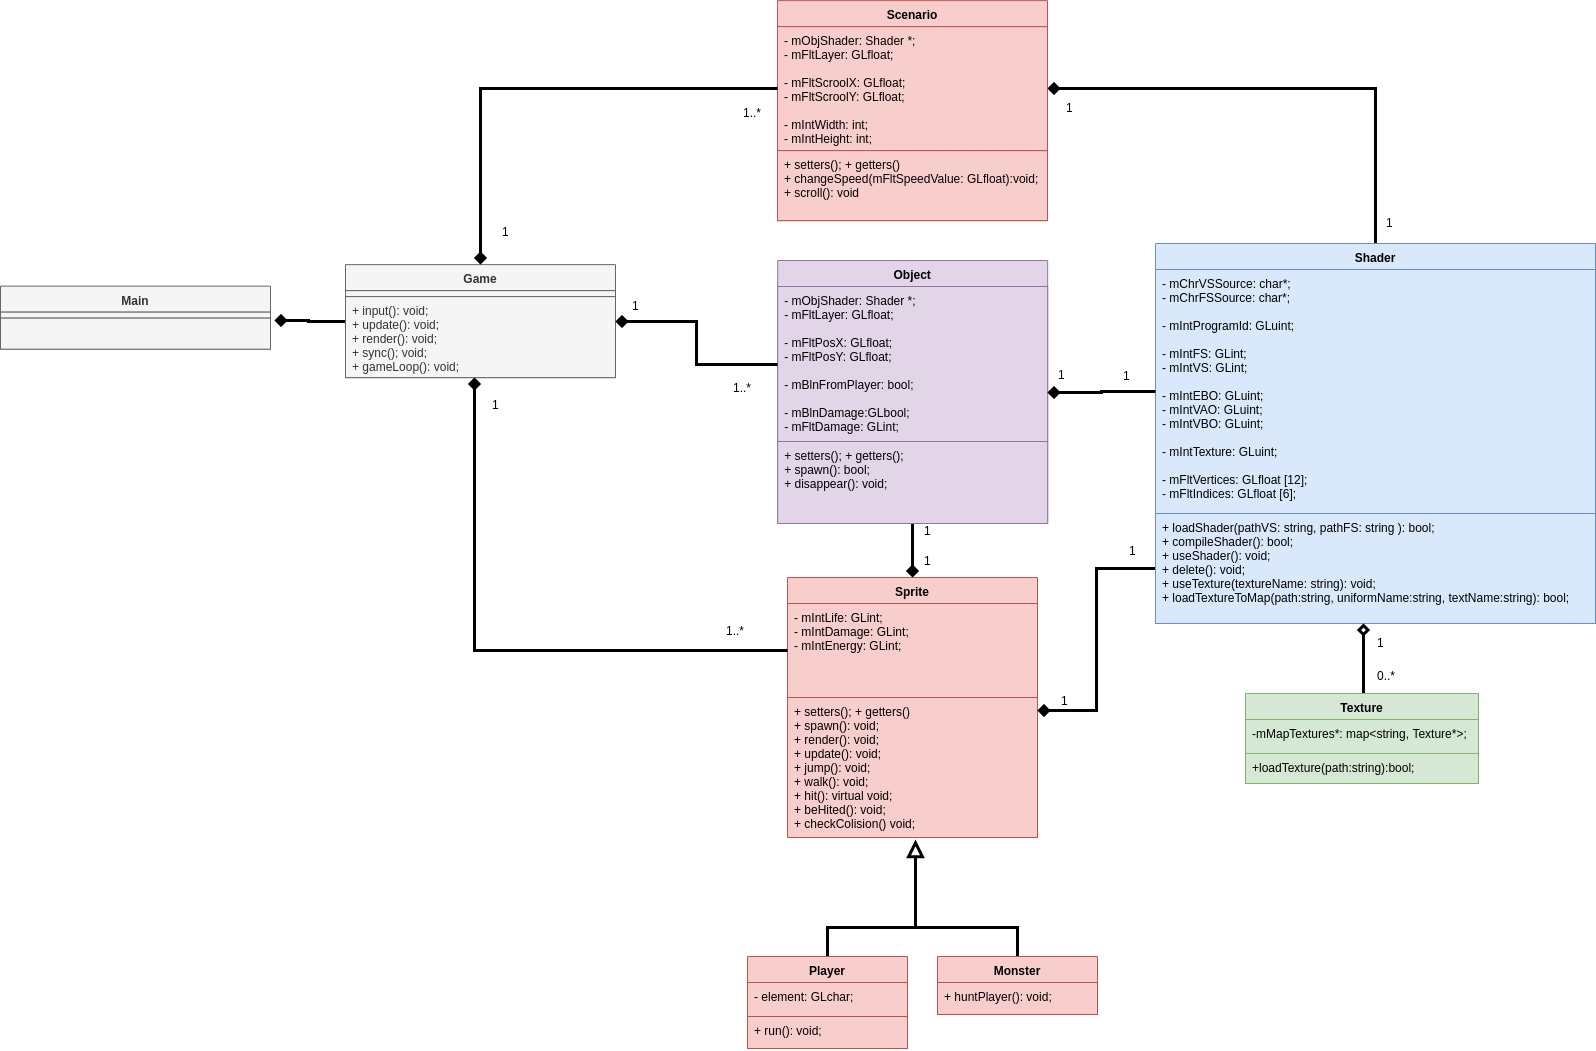

The diagram above was exported from draw.io. Its source (the exported page's mxGraphModel, read from the mxfile embedded in the PNG):
<mxGraphModel dx="1965" dy="847" grid="1" gridSize="1" guides="1" tooltips="1" connect="1" arrows="1" fold="1" page="1" pageScale="1" pageWidth="291" pageHeight="413" math="0" shadow="0">
  <root>
    <mxCell id="0" />
    <mxCell id="1" parent="0" />
    <mxCell id="v-V1SmvDT5Z0Dv-5Bj_v-1" value="Sprite" style="swimlane;fontStyle=1;align=center;verticalAlign=top;childLayout=stackLayout;horizontal=1;startSize=26;horizontalStack=0;resizeParent=1;resizeParentMax=0;resizeLast=0;collapsible=1;marginBottom=0;fillColor=#f8cecc;strokeColor=#b85450;gradientColor=none;swimlaneFillColor=none;rounded=0;" parent="1" vertex="1">
      <mxGeometry x="-328" y="324" width="250" height="260" as="geometry" />
    </mxCell>
    <mxCell id="v-V1SmvDT5Z0Dv-5Bj_v-2" value="- mIntLife: GLint;&#10;- mIntDamage: GLint;&#10;- mIntEnergy: GLint;&#10;" style="text;strokeColor=#b85450;fillColor=#f8cecc;align=left;verticalAlign=top;spacingLeft=4;spacingRight=4;overflow=hidden;rotatable=0;points=[[0,0.5],[1,0.5]];portConstraint=eastwest;" parent="v-V1SmvDT5Z0Dv-5Bj_v-1" vertex="1">
      <mxGeometry y="26" width="250" height="94" as="geometry" />
    </mxCell>
    <mxCell id="v-V1SmvDT5Z0Dv-5Bj_v-4" value="+ setters(); + getters()&#10;+ spawn(): void;&#10;+ render(): void;&#10;+ update(): void;&#10;+ jump(): void;&#10;+ walk(): void;&#10;+ hit(): virtual void;&#10;+ beHited(): void;&#10;+ checkColision() void;" style="text;strokeColor=#b85450;fillColor=#f8cecc;align=left;verticalAlign=top;spacingLeft=4;spacingRight=4;overflow=hidden;rotatable=0;points=[[0,0.5],[1,0.5]];portConstraint=eastwest;" parent="v-V1SmvDT5Z0Dv-5Bj_v-1" vertex="1">
      <mxGeometry y="120" width="250" height="140" as="geometry" />
    </mxCell>
    <mxCell id="v-V1SmvDT5Z0Dv-5Bj_v-16" style="edgeStyle=orthogonalEdgeStyle;rounded=0;orthogonalLoop=1;jettySize=auto;html=1;exitX=0.5;exitY=0;exitDx=0;exitDy=0;entryX=0.513;entryY=1.012;entryDx=0;entryDy=0;entryPerimeter=0;endArrow=block;endFill=0;endSize=11;strokeWidth=3;" parent="1" source="v-V1SmvDT5Z0Dv-5Bj_v-12" target="v-V1SmvDT5Z0Dv-5Bj_v-4" edge="1">
      <mxGeometry relative="1" as="geometry">
        <Array as="points">
          <mxPoint x="-288" y="674" />
          <mxPoint x="-200" y="674" />
        </Array>
      </mxGeometry>
    </mxCell>
    <mxCell id="v-V1SmvDT5Z0Dv-5Bj_v-12" value="Player" style="swimlane;fontStyle=1;align=center;verticalAlign=top;childLayout=stackLayout;horizontal=1;startSize=26;horizontalStack=0;resizeParent=1;resizeParentMax=0;resizeLast=0;collapsible=1;marginBottom=0;rounded=0;shadow=0;fillColor=#f8cecc;strokeColor=#b85450;" parent="1" vertex="1">
      <mxGeometry x="-368" y="703" width="160" height="92" as="geometry" />
    </mxCell>
    <mxCell id="v-V1SmvDT5Z0Dv-5Bj_v-13" value="- element: GLchar;" style="text;strokeColor=#b85450;fillColor=#f8cecc;align=left;verticalAlign=top;spacingLeft=4;spacingRight=4;overflow=hidden;rotatable=0;points=[[0,0.5],[1,0.5]];portConstraint=eastwest;" parent="v-V1SmvDT5Z0Dv-5Bj_v-12" vertex="1">
      <mxGeometry y="26" width="160" height="34" as="geometry" />
    </mxCell>
    <mxCell id="v-V1SmvDT5Z0Dv-5Bj_v-15" value="+ run(): void;" style="text;strokeColor=#b85450;fillColor=#f8cecc;align=left;verticalAlign=top;spacingLeft=4;spacingRight=4;overflow=hidden;rotatable=0;points=[[0,0.5],[1,0.5]];portConstraint=eastwest;" parent="v-V1SmvDT5Z0Dv-5Bj_v-12" vertex="1">
      <mxGeometry y="60" width="160" height="32" as="geometry" />
    </mxCell>
    <mxCell id="YNgbTzfAXjWWrnLfkI__-4" style="edgeStyle=orthogonalEdgeStyle;rounded=0;orthogonalLoop=1;jettySize=auto;html=1;exitX=0.5;exitY=0;exitDx=0;exitDy=0;endArrow=none;endFill=0;strokeWidth=3;" parent="1" source="v-V1SmvDT5Z0Dv-5Bj_v-17" edge="1">
      <mxGeometry relative="1" as="geometry">
        <mxPoint x="-200" y="645" as="targetPoint" />
      </mxGeometry>
    </mxCell>
    <mxCell id="v-V1SmvDT5Z0Dv-5Bj_v-17" value="Monster" style="swimlane;fontStyle=1;align=center;verticalAlign=top;childLayout=stackLayout;horizontal=1;startSize=26;horizontalStack=0;resizeParent=1;resizeParentMax=0;resizeLast=0;collapsible=1;marginBottom=0;rounded=0;shadow=0;fillColor=#f8cecc;strokeColor=#b85450;" parent="1" vertex="1">
      <mxGeometry x="-178" y="703" width="160" height="58" as="geometry" />
    </mxCell>
    <mxCell id="v-V1SmvDT5Z0Dv-5Bj_v-19" value="+ huntPlayer(): void;" style="text;strokeColor=#b85450;fillColor=#f8cecc;align=left;verticalAlign=top;spacingLeft=4;spacingRight=4;overflow=hidden;rotatable=0;points=[[0,0.5],[1,0.5]];portConstraint=eastwest;" parent="v-V1SmvDT5Z0Dv-5Bj_v-17" vertex="1">
      <mxGeometry y="26" width="160" height="32" as="geometry" />
    </mxCell>
    <mxCell id="OgEN6aoHIfYUpwzfWtcl-4" style="rounded=0;orthogonalLoop=1;jettySize=auto;html=1;endArrow=diamond;endFill=1;strokeWidth=3;entryX=1;entryY=0.093;entryDx=0;entryDy=0;entryPerimeter=0;exitX=0;exitY=0.5;exitDx=0;exitDy=0;edgeStyle=orthogonalEdgeStyle;" parent="1" source="v-V1SmvDT5Z0Dv-5Bj_v-26" target="v-V1SmvDT5Z0Dv-5Bj_v-4" edge="1">
      <mxGeometry relative="1" as="geometry">
        <mxPoint x="40" y="123" as="sourcePoint" />
        <mxPoint x="-40" y="78" as="targetPoint" />
      </mxGeometry>
    </mxCell>
    <mxCell id="YNgbTzfAXjWWrnLfkI__-24" style="edgeStyle=orthogonalEdgeStyle;rounded=0;orthogonalLoop=1;jettySize=auto;html=1;exitX=0.5;exitY=0;exitDx=0;exitDy=0;entryX=1;entryY=0.5;entryDx=0;entryDy=0;endArrow=diamond;endFill=1;strokeWidth=3;" parent="1" source="v-V1SmvDT5Z0Dv-5Bj_v-23" target="3qZMfBXI8sPe2hgBYrTI-2" edge="1">
      <mxGeometry relative="1" as="geometry" />
    </mxCell>
    <mxCell id="v-V1SmvDT5Z0Dv-5Bj_v-23" value="Shader" style="swimlane;fontStyle=1;align=center;verticalAlign=top;childLayout=stackLayout;horizontal=1;startSize=26;horizontalStack=0;resizeParent=1;resizeParentMax=0;resizeLast=0;collapsible=1;marginBottom=0;rounded=0;shadow=0;fillColor=#dae8fc;strokeColor=#6c8ebf;" parent="1" vertex="1">
      <mxGeometry x="40" y="-10" width="440" height="380" as="geometry" />
    </mxCell>
    <mxCell id="v-V1SmvDT5Z0Dv-5Bj_v-24" value="- mChrVSSource: char*;&#10;- mChrFSSource: char*;&#10;&#10;- mIntProgramId: GLuint;&#10;&#10;- mIntFS: GLint;&#10;- mIntVS: GLint;&#10;&#10;- mIntEBO: GLuint;&#10;- mIntVAO: GLuint;&#10;- mIntVBO: GLuint;&#10;&#10;- mIntTexture: GLuint;&#10;&#10;- mFltVertices: GLfloat [12];&#10;- mFltIndices: GLfloat [6];&#10;" style="text;strokeColor=#6c8ebf;fillColor=#dae8fc;align=left;verticalAlign=top;spacingLeft=4;spacingRight=4;overflow=hidden;rotatable=0;points=[[0,0.5],[1,0.5]];portConstraint=eastwest;" parent="v-V1SmvDT5Z0Dv-5Bj_v-23" vertex="1">
      <mxGeometry y="26" width="440" height="244" as="geometry" />
    </mxCell>
    <mxCell id="v-V1SmvDT5Z0Dv-5Bj_v-26" value="+ loadShader(pathVS: string, pathFS: string ): bool;&#10;+ compileShader(): bool;&#10;+ useShader(): void;&#10;+ delete(): void;&#10;+ useTexture(textureName: string): void;&#10;+ loadTextureToMap(path:string, uniformName:string, textName:string): bool;&#10;&#10;&#10;" style="text;strokeColor=#6c8ebf;fillColor=#dae8fc;align=left;verticalAlign=top;spacingLeft=4;spacingRight=4;overflow=hidden;rotatable=0;points=[[0,0.5],[1,0.5]];portConstraint=eastwest;" parent="v-V1SmvDT5Z0Dv-5Bj_v-23" vertex="1">
      <mxGeometry y="270" width="440" height="110" as="geometry" />
    </mxCell>
    <mxCell id="OgEN6aoHIfYUpwzfWtcl-2" value="1" style="text;html=1;resizable=0;points=[];autosize=1;align=left;verticalAlign=top;spacingTop=-4;" parent="1" vertex="1">
      <mxGeometry x="-56" y="438" width="20" height="20" as="geometry" />
    </mxCell>
    <mxCell id="OgEN6aoHIfYUpwzfWtcl-3" value="1" style="text;html=1;resizable=0;points=[];autosize=1;align=left;verticalAlign=top;spacingTop=-4;" parent="1" vertex="1">
      <mxGeometry x="12" y="288" width="20" height="20" as="geometry" />
    </mxCell>
    <mxCell id="XnnSsNSxCjhz_gE3078U-3" style="edgeStyle=orthogonalEdgeStyle;rounded=0;orthogonalLoop=1;jettySize=auto;html=1;exitX=0.5;exitY=0;exitDx=0;exitDy=0;entryX=0.473;entryY=1;entryDx=0;entryDy=0;entryPerimeter=0;endArrow=diamond;endFill=0;strokeWidth=3;" parent="1" source="OgEN6aoHIfYUpwzfWtcl-5" target="v-V1SmvDT5Z0Dv-5Bj_v-26" edge="1">
      <mxGeometry relative="1" as="geometry">
        <Array as="points">
          <mxPoint x="248" y="440" />
        </Array>
      </mxGeometry>
    </mxCell>
    <mxCell id="OgEN6aoHIfYUpwzfWtcl-5" value="Texture" style="swimlane;fontStyle=1;align=center;verticalAlign=top;childLayout=stackLayout;horizontal=1;startSize=26;horizontalStack=0;resizeParent=1;resizeParentMax=0;resizeLast=0;collapsible=1;marginBottom=0;rounded=0;shadow=0;fillColor=#d5e8d4;strokeColor=#82b366;" parent="1" vertex="1">
      <mxGeometry x="130" y="440" width="233" height="90" as="geometry" />
    </mxCell>
    <mxCell id="OgEN6aoHIfYUpwzfWtcl-6" value="-mMapTextures*: map&lt;string, Texture*&gt;;&#10;" style="text;strokeColor=#82b366;fillColor=#d5e8d4;align=left;verticalAlign=top;spacingLeft=4;spacingRight=4;overflow=hidden;rotatable=0;points=[[0,0.5],[1,0.5]];portConstraint=eastwest;" parent="OgEN6aoHIfYUpwzfWtcl-5" vertex="1">
      <mxGeometry y="26" width="233" height="34" as="geometry" />
    </mxCell>
    <mxCell id="OgEN6aoHIfYUpwzfWtcl-7" value="+loadTexture(path:string):bool;" style="text;strokeColor=#82b366;fillColor=#d5e8d4;align=left;verticalAlign=top;spacingLeft=4;spacingRight=4;overflow=hidden;rotatable=0;points=[[0,0.5],[1,0.5]];portConstraint=eastwest;" parent="OgEN6aoHIfYUpwzfWtcl-5" vertex="1">
      <mxGeometry y="60" width="233" height="30" as="geometry" />
    </mxCell>
    <mxCell id="OgEN6aoHIfYUpwzfWtcl-8" value="1" style="text;html=1;resizable=0;points=[];autosize=1;align=left;verticalAlign=top;spacingTop=-4;" parent="1" vertex="1">
      <mxGeometry x="-750" y="100" width="20" height="20" as="geometry" />
    </mxCell>
    <mxCell id="OgEN6aoHIfYUpwzfWtcl-13" value="0..*" style="text;html=1;resizable=0;points=[];autosize=1;align=left;verticalAlign=top;spacingTop=-4;" parent="1" vertex="1">
      <mxGeometry x="260" y="413" width="30" height="20" as="geometry" />
    </mxCell>
    <mxCell id="OgEN6aoHIfYUpwzfWtcl-14" value="1" style="text;html=1;resizable=0;points=[];autosize=1;align=left;verticalAlign=top;spacingTop=-4;" parent="1" vertex="1">
      <mxGeometry x="260" y="380" width="20" height="20" as="geometry" />
    </mxCell>
    <mxCell id="3qZMfBXI8sPe2hgBYrTI-1" value="Scenario" style="swimlane;fontStyle=1;align=center;verticalAlign=top;childLayout=stackLayout;horizontal=1;startSize=26;horizontalStack=0;resizeParent=1;resizeParentMax=0;resizeLast=0;collapsible=1;marginBottom=0;fillColor=#f8cecc;strokeColor=#b85450;gradientColor=none;swimlaneFillColor=none;rounded=0;" parent="1" vertex="1">
      <mxGeometry x="-338" y="-252.8571428571429" width="270" height="220" as="geometry" />
    </mxCell>
    <mxCell id="3qZMfBXI8sPe2hgBYrTI-2" value="- mObjShader: Shader *; &#10;- mFltLayer: GLfloat;&#10;&#10;- mFltScroolX: GLfloat;&#10;- mFltScroolY: GLfloat;&#10;&#10;- mIntWidth: int;&#10;- mIntHeight: int;" style="text;strokeColor=#b85450;fillColor=#f8cecc;align=left;verticalAlign=top;spacingLeft=4;spacingRight=4;overflow=hidden;rotatable=0;points=[[0,0.5],[1,0.5]];portConstraint=eastwest;" parent="3qZMfBXI8sPe2hgBYrTI-1" vertex="1">
      <mxGeometry y="26" width="270" height="124" as="geometry" />
    </mxCell>
    <mxCell id="3qZMfBXI8sPe2hgBYrTI-3" value="+ setters(); + getters()&#10;+ changeSpeed(mFltSpeedValue: GLfloat):void;&#10;+ scroll(): void" style="text;strokeColor=#b85450;fillColor=#f8cecc;align=left;verticalAlign=top;spacingLeft=4;spacingRight=4;overflow=hidden;rotatable=0;points=[[0,0.5],[1,0.5]];portConstraint=eastwest;" parent="3qZMfBXI8sPe2hgBYrTI-1" vertex="1">
      <mxGeometry y="150" width="270" height="70" as="geometry" />
    </mxCell>
    <mxCell id="3qZMfBXI8sPe2hgBYrTI-5" value="1" style="text;html=1;resizable=0;points=[];autosize=1;align=left;verticalAlign=top;spacingTop=-4;" parent="1" vertex="1">
      <mxGeometry x="269" y="-40" width="20" height="20" as="geometry" />
    </mxCell>
    <mxCell id="3qZMfBXI8sPe2hgBYrTI-6" value="1" style="text;html=1;resizable=0;points=[];autosize=1;align=left;verticalAlign=top;spacingTop=-4;" parent="1" vertex="1">
      <mxGeometry x="-51" y="-155" width="20" height="20" as="geometry" />
    </mxCell>
    <mxCell id="YNgbTzfAXjWWrnLfkI__-22" style="edgeStyle=orthogonalEdgeStyle;rounded=0;orthogonalLoop=1;jettySize=auto;html=1;exitX=0.5;exitY=1;exitDx=0;exitDy=0;endArrow=diamond;endFill=1;strokeWidth=3;" parent="1" source="YNgbTzfAXjWWrnLfkI__-5" target="v-V1SmvDT5Z0Dv-5Bj_v-1" edge="1">
      <mxGeometry relative="1" as="geometry" />
    </mxCell>
    <mxCell id="YNgbTzfAXjWWrnLfkI__-5" value="Object" style="swimlane;fontStyle=1;align=center;verticalAlign=top;childLayout=stackLayout;horizontal=1;startSize=26;horizontalStack=0;resizeParent=1;resizeParentMax=0;resizeLast=0;collapsible=1;marginBottom=0;fillColor=#e1d5e7;strokeColor=#9673a6;swimlaneFillColor=none;rounded=0;" parent="1" vertex="1">
      <mxGeometry x="-337.83333333333337" y="7" width="270" height="263" as="geometry" />
    </mxCell>
    <mxCell id="YNgbTzfAXjWWrnLfkI__-6" value="- mObjShader: Shader *; &#10;- mFltLayer: GLfloat;&#10;&#10;- mFltPosX: GLfloat;&#10;- mFltPosY: GLfloat;&#10;&#10;- mBlnFromPlayer: bool;&#10;&#10;- mBlnDamage:GLbool;&#10;- mFltDamage: GLint;" style="text;strokeColor=#9673a6;fillColor=#e1d5e7;align=left;verticalAlign=top;spacingLeft=4;spacingRight=4;overflow=hidden;rotatable=0;points=[[0,0.5],[1,0.5]];portConstraint=eastwest;" parent="YNgbTzfAXjWWrnLfkI__-5" vertex="1">
      <mxGeometry y="26" width="270" height="155" as="geometry" />
    </mxCell>
    <mxCell id="YNgbTzfAXjWWrnLfkI__-7" value="+ setters(); + getters();&#10;+ spawn(): bool;&#10;+ disappear(): void;" style="text;strokeColor=#9673a6;fillColor=#e1d5e7;align=left;verticalAlign=top;spacingLeft=4;spacingRight=4;overflow=hidden;rotatable=0;points=[[0,0.5],[1,0.5]];portConstraint=eastwest;" parent="YNgbTzfAXjWWrnLfkI__-5" vertex="1">
      <mxGeometry y="181" width="270" height="82" as="geometry" />
    </mxCell>
    <mxCell id="YNgbTzfAXjWWrnLfkI__-8" value="1" style="text;html=1;resizable=0;points=[];autosize=1;align=left;verticalAlign=top;spacingTop=-4;" parent="1" vertex="1">
      <mxGeometry x="-625" y="142" width="20" height="20" as="geometry" />
    </mxCell>
    <mxCell id="YNgbTzfAXjWWrnLfkI__-14" value="1" style="text;html=1;resizable=0;points=[];autosize=1;align=left;verticalAlign=top;spacingTop=-4;" parent="1" vertex="1">
      <mxGeometry x="-59" y="112" width="20" height="20" as="geometry" />
    </mxCell>
    <mxCell id="YNgbTzfAXjWWrnLfkI__-15" value="1" style="text;html=1;resizable=0;points=[];autosize=1;align=left;verticalAlign=top;spacingTop=-4;" parent="1" vertex="1">
      <mxGeometry x="-193" y="298" width="20" height="20" as="geometry" />
    </mxCell>
    <mxCell id="YNgbTzfAXjWWrnLfkI__-19" style="edgeStyle=orthogonalEdgeStyle;rounded=0;orthogonalLoop=1;jettySize=auto;html=1;exitX=0;exitY=0.5;exitDx=0;exitDy=0;entryX=1;entryY=0.5;entryDx=0;entryDy=0;endArrow=diamond;endFill=1;strokeWidth=3;" parent="1" source="v-V1SmvDT5Z0Dv-5Bj_v-24" target="YNgbTzfAXjWWrnLfkI__-5" edge="1">
      <mxGeometry relative="1" as="geometry" />
    </mxCell>
    <mxCell id="YNgbTzfAXjWWrnLfkI__-21" value="1" style="text;html=1;resizable=0;points=[];autosize=1;align=left;verticalAlign=top;spacingTop=-4;" parent="1" vertex="1">
      <mxGeometry x="-193" y="268" width="20" height="20" as="geometry" />
    </mxCell>
    <mxCell id="YNgbTzfAXjWWrnLfkI__-23" value="1" style="text;html=1;resizable=0;points=[];autosize=1;align=left;verticalAlign=top;spacingTop=-4;" parent="1" vertex="1">
      <mxGeometry x="6" y="113" width="20" height="20" as="geometry" />
    </mxCell>
    <mxCell id="YNgbTzfAXjWWrnLfkI__-40" style="edgeStyle=orthogonalEdgeStyle;rounded=0;orthogonalLoop=1;jettySize=auto;html=1;exitX=0;exitY=0.5;exitDx=0;exitDy=0;entryX=1.016;entryY=0.062;entryDx=0;entryDy=0;entryPerimeter=0;endArrow=diamond;endFill=1;strokeWidth=3;" parent="1" source="YNgbTzfAXjWWrnLfkI__-26" target="YNgbTzfAXjWWrnLfkI__-39" edge="1">
      <mxGeometry relative="1" as="geometry" />
    </mxCell>
    <mxCell id="YNgbTzfAXjWWrnLfkI__-26" value="Game" style="swimlane;fontStyle=1;align=center;verticalAlign=top;childLayout=stackLayout;horizontal=1;startSize=26;horizontalStack=0;resizeParent=1;resizeParentMax=0;resizeLast=0;collapsible=1;marginBottom=0;fillColor=#f5f5f5;strokeColor=#666666;swimlaneFillColor=none;rounded=0;fontColor=#333333;" parent="1" vertex="1">
      <mxGeometry x="-770" y="11.14285714285711" width="270" height="113" as="geometry" />
    </mxCell>
    <mxCell id="YNgbTzfAXjWWrnLfkI__-27" value="" style="text;strokeColor=#666666;fillColor=#f5f5f5;align=left;verticalAlign=top;spacingLeft=4;spacingRight=4;overflow=hidden;rotatable=0;points=[[0,0.5],[1,0.5]];portConstraint=eastwest;fontColor=#333333;" parent="YNgbTzfAXjWWrnLfkI__-26" vertex="1">
      <mxGeometry y="26" width="270" height="6" as="geometry" />
    </mxCell>
    <mxCell id="YNgbTzfAXjWWrnLfkI__-28" value="+ input(): void;&#10;+ update(): void;&#10;+ render(): void;&#10;+ sync(); void;&#10;+ gameLoop(): void;" style="text;strokeColor=#666666;fillColor=#f5f5f5;align=left;verticalAlign=top;spacingLeft=4;spacingRight=4;overflow=hidden;rotatable=0;points=[[0,0.5],[1,0.5]];portConstraint=eastwest;fontColor=#333333;" parent="YNgbTzfAXjWWrnLfkI__-26" vertex="1">
      <mxGeometry y="32" width="270" height="81" as="geometry" />
    </mxCell>
    <mxCell id="YNgbTzfAXjWWrnLfkI__-29" style="edgeStyle=orthogonalEdgeStyle;rounded=0;orthogonalLoop=1;jettySize=auto;html=1;exitX=0;exitY=0.5;exitDx=0;exitDy=0;endArrow=diamond;endFill=1;strokeWidth=3;" parent="1" source="3qZMfBXI8sPe2hgBYrTI-2" target="YNgbTzfAXjWWrnLfkI__-26" edge="1">
      <mxGeometry relative="1" as="geometry" />
    </mxCell>
    <mxCell id="YNgbTzfAXjWWrnLfkI__-30" style="edgeStyle=orthogonalEdgeStyle;rounded=0;orthogonalLoop=1;jettySize=auto;html=1;exitX=0;exitY=0.5;exitDx=0;exitDy=0;entryX=1;entryY=0.5;entryDx=0;entryDy=0;endArrow=diamond;endFill=1;strokeWidth=3;" parent="1" source="YNgbTzfAXjWWrnLfkI__-6" target="YNgbTzfAXjWWrnLfkI__-26" edge="1">
      <mxGeometry relative="1" as="geometry" />
    </mxCell>
    <mxCell id="YNgbTzfAXjWWrnLfkI__-31" style="edgeStyle=orthogonalEdgeStyle;rounded=0;orthogonalLoop=1;jettySize=auto;html=1;exitX=0;exitY=0.5;exitDx=0;exitDy=0;entryX=0.477;entryY=1;entryDx=0;entryDy=0;entryPerimeter=0;endArrow=diamond;endFill=1;strokeWidth=3;" parent="1" source="v-V1SmvDT5Z0Dv-5Bj_v-2" target="YNgbTzfAXjWWrnLfkI__-28" edge="1">
      <mxGeometry relative="1" as="geometry" />
    </mxCell>
    <mxCell id="YNgbTzfAXjWWrnLfkI__-32" value="1..*" style="text;html=1;resizable=0;points=[];autosize=1;align=left;verticalAlign=top;spacingTop=-4;" parent="1" vertex="1">
      <mxGeometry x="-391" y="368" width="29" height="15" as="geometry" />
    </mxCell>
    <mxCell id="YNgbTzfAXjWWrnLfkI__-33" value="1..*" style="text;html=1;resizable=0;points=[];autosize=1;align=left;verticalAlign=top;spacingTop=-4;" parent="1" vertex="1">
      <mxGeometry x="-384" y="124.5" width="29" height="15" as="geometry" />
    </mxCell>
    <mxCell id="YNgbTzfAXjWWrnLfkI__-34" value="1" style="text;html=1;resizable=0;points=[];autosize=1;align=left;verticalAlign=top;spacingTop=-4;" parent="1" vertex="1">
      <mxGeometry x="-485" y="43" width="20" height="20" as="geometry" />
    </mxCell>
    <mxCell id="YNgbTzfAXjWWrnLfkI__-35" value="1" style="text;html=1;resizable=0;points=[];autosize=1;align=left;verticalAlign=top;spacingTop=-4;" parent="1" vertex="1">
      <mxGeometry x="-615" y="-31" width="20" height="20" as="geometry" />
    </mxCell>
    <mxCell id="YNgbTzfAXjWWrnLfkI__-36" value="1..*" style="text;html=1;resizable=0;points=[];autosize=1;align=left;verticalAlign=top;spacingTop=-4;" parent="1" vertex="1">
      <mxGeometry x="-374" y="-150" width="29" height="15" as="geometry" />
    </mxCell>
    <mxCell id="YNgbTzfAXjWWrnLfkI__-37" value="Main" style="swimlane;fontStyle=1;align=center;verticalAlign=top;childLayout=stackLayout;horizontal=1;startSize=26;horizontalStack=0;resizeParent=1;resizeParentMax=0;resizeLast=0;collapsible=1;marginBottom=0;fillColor=#f5f5f5;strokeColor=#666666;swimlaneFillColor=none;rounded=0;fontColor=#333333;" parent="1" vertex="1">
      <mxGeometry x="-1115" y="32.64285714285711" width="270" height="63" as="geometry" />
    </mxCell>
    <mxCell id="YNgbTzfAXjWWrnLfkI__-38" value="" style="text;strokeColor=#666666;fillColor=#f5f5f5;align=left;verticalAlign=top;spacingLeft=4;spacingRight=4;overflow=hidden;rotatable=0;points=[[0,0.5],[1,0.5]];portConstraint=eastwest;fontColor=#333333;" parent="YNgbTzfAXjWWrnLfkI__-37" vertex="1">
      <mxGeometry y="26" width="270" height="6" as="geometry" />
    </mxCell>
    <mxCell id="YNgbTzfAXjWWrnLfkI__-39" value="" style="text;strokeColor=#666666;fillColor=#f5f5f5;align=left;verticalAlign=top;spacingLeft=4;spacingRight=4;overflow=hidden;rotatable=0;points=[[0,0.5],[1,0.5]];portConstraint=eastwest;fontColor=#333333;" parent="YNgbTzfAXjWWrnLfkI__-37" vertex="1">
      <mxGeometry y="32" width="270" height="31" as="geometry" />
    </mxCell>
  </root>
</mxGraphModel>